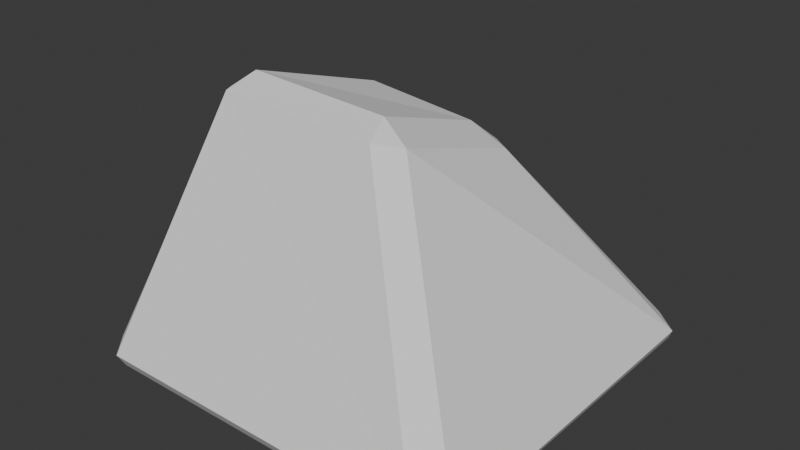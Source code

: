 # Source: rock.blend  (saved by Blender 5.0.119; exported with 4.5.12 LTS)
import bpy
from mathutils import Matrix  # noqa: F401  (used for matrix-valued properties, if any)

bpy.ops.wm.read_factory_settings(use_empty=True)
scene = bpy.context.scene
scene.name = 'Scene'

# ---- collections
col_collection = bpy.data.collections.new('Collection'); scene.collection.children.link(col_collection)

# ---- world
world_world = bpy.data.worlds.new('World'); scene.world = world_world
world_world.use_nodes = True; world_world.node_tree.nodes.clear()
_N = world_world.node_tree.nodes; _L = world_world.node_tree.links
n0 = _N.new('ShaderNodeOutputWorld'); n0.name = 'World Output'; n0.location = (200, 100)
n1 = _N.new('ShaderNodeBackground'); n1.name = 'Background'; n1.location = (-200, 100)
n1.inputs[0].default_value = (0.05088, 0.05088, 0.05088, 1.0)
_L.new(n1.outputs[0], n0.inputs[0])
n0.is_active_output = True
world_world.color = (0.05088, 0.05088, 0.05088)
world_world.sun_shadow_jitter_overblur = 0.0

# ---- meshes
me_cube_001 = bpy.data.meshes.new('Cube.001')
me_cube_001.from_pydata([(-0.9, -0.9, -1.0), (-0.8799, -0.9567, -0.9099), (-0.98, -0.8423, -0.902), (-0.6425, -0.4004, 0.2534), (-0.6003, -0.2618, 0.3158), (-0.7206, -0.3014, 0.2266), (-0.9, 0.9, -1.0), (-0.9615, 0.8432, -0.9077), (-0.8561, 0.955, -0.9107), (-0.455, 0.3373, 0.136), (-0.4667, 0.4773, 0.02139), (-0.6022, 0.375, 0.05119), (0.9, -0.9, -1.0), (0.951, -0.8524, -0.9128), (0.8367, -0.9584, -0.9091), (0.1472, -0.2917, 0.2996), (0.1902, -0.4278, 0.2413), (0.2931, -0.3325, 0.2169), (0.9, 0.9, -1.0), (0.8142, 0.9512, -0.9127), (0.9397, 0.846, -0.9202), (0.1167, 0.3255, 0.08738), (0.2864, 0.3502, -0.005456), (0.1554, 0.4716, -0.03565)], [], [(0, 1, 2), (3, 4, 5), (6, 7, 8), (9, 10, 11), (12, 13, 14), (15, 16, 17), (18, 19, 20), (21, 22, 23), (6, 0, 2, 7), (1, 3, 5, 2), (4, 9, 11, 5), (10, 8, 7, 11), (18, 6, 8, 19), (9, 21, 23, 10), (22, 20, 19, 23), (12, 18, 20, 13), (21, 15, 17, 22), (16, 14, 13, 17), (0, 12, 14, 1), (15, 4, 3, 16), (6, 18, 12, 0), (2, 5, 11, 7), (14, 16, 3, 1), (21, 9, 4, 15), (8, 10, 23, 19), (20, 22, 17, 13)])
_uv = me_cube_001.uv_layers.new(name='UVMap')
_uv.uv.foreach_set('vector', [0.1375, 0.7375, 0.14, 0.7473, 0.1263, 0.7303, 0.6109, 0.0, 0.625, 0.03615, 0.607, 0.02462, 0.1375, 0.5125, 0.1274, 0.5196, 0.143, 0.5028, 0.625, 0.2598, 0.605, 0.2772, 0.6074, 0.2312, 0.3679, 0.7378, 0.3917, 0.7351, 0.3846, 0.7575, 0.6385, 0.7343, 0.6099, 0.7674, 0.6085, 0.7253, 0.3625, 0.5125, 0.3738, 0.4933, 0.3871, 0.5162, 0.6407, 0.4987, 0.6086, 0.5193, 0.6039, 0.4711, 0.1375, 0.5125, 0.1375, 0.7375, 0.1263, 0.7303, 0.1274, 0.5196, 0.3948, 0.0, 0.6109, 0.0, 0.607, 0.02462, 0.3935, 0.01525, 0.625, 0.03615, 0.625, 0.2598, 0.6074, 0.2312, 0.607, 0.02462, 0.605, 0.2772, 0.3951, 0.2653, 0.3953, 0.2346, 0.6074, 0.2312, 0.3625, 0.5125, 0.1375, 0.5125, 0.143, 0.5028, 0.3738, 0.4933, 0.625, 0.2598, 0.6407, 0.4987, 0.6039, 0.4711, 0.605, 0.2772, 0.6086, 0.5193, 0.3871, 0.5162, 0.3738, 0.4933, 0.6039, 0.4711, 0.3679, 0.7378, 0.3625, 0.5125, 0.3871, 0.5162, 0.3917, 0.7351, 0.6407, 0.4987, 0.6385, 0.7343, 0.6085, 0.7253, 0.6086, 0.5193, 0.6099, 0.7674, 0.3846, 0.7575, 0.3917, 0.7351, 0.6085, 0.7253, 0.1375, 0.7375, 0.3679, 0.7378, 0.3846, 0.7575, 0.14, 0.7473, 0.6385, 0.7343, 0.625, 0.9688, 0.6082, 0.9778, 0.6099, 0.7674, 0.1375, 0.5125, 0.3625, 0.5125, 0.3679, 0.7378, 0.1375, 0.7375, 0.3935, 0.01525, 0.607, 0.02462, 0.6074, 0.2312, 0.3953, 0.2346, 0.3846, 0.7575, 0.6099, 0.7674, 0.6082, 0.9778, 0.3918, 0.9857, 0.6407, 0.4987, 0.8432, 0.5301, 0.8477, 0.7199, 0.6385, 0.7343, 0.3951, 0.2653, 0.605, 0.2772, 0.6039, 0.4711, 0.3738, 0.4933, 0.3871, 0.5162, 0.6086, 0.5193, 0.6085, 0.7253, 0.3917, 0.7351])
me_cube_001.update()

# ---- objects
ob_cube = bpy.data.objects.new('Cube', me_cube_001)

# ---- transforms, parenting, visibility, modifiers, constraints
ob_cube.location = (0.0, 0.0, 1.0)

# ---- collection membership
col_collection.objects.link(ob_cube)

# ---- scene / render settings (as saved in the file)
scene.frame_start = 1; scene.frame_end = 250; scene.frame_set(1)
scene.render.engine = 'BLENDER_EEVEE_NEXT'
scene.render.bake_bias = 0.0
scene.render.bake_samples = 0
scene.cycles.sampling_pattern = 'TABULATED_SOBOL'
scene.eevee.use_volume_custom_range = False
bpy.context.view_layer.update()

# ---- added for rendering (the .blend has no active camera and no usable light): camera, sun
cam_auto = bpy.data.cameras.new('AutoCamera')
cam_auto.lens = 50.0
cam_auto.sensor_width = 36.0
cam_auto.clip_end = 1000.0
ob_auto_camera = bpy.data.objects.new('AutoCamera', cam_auto)
scene.collection.objects.link(ob_auto_camera)
ob_auto_camera.location = (2.77983, -3.35484, 2.89335)
ob_auto_camera.rotation_euler = (1.09748, -7.21219e-08, 0.694738)
scene.camera = ob_auto_camera
light_auto_sun = bpy.data.lights.new('AutoSun', 'SUN')
light_auto_sun.energy = 3.0
light_auto_sun.angle = 0.0523599
ob_auto_sun = bpy.data.objects.new('AutoSun', light_auto_sun)
scene.collection.objects.link(ob_auto_sun)
ob_auto_sun.rotation_euler = (0.872665, 0.174533, 0.523599)
bpy.context.view_layer.update()
